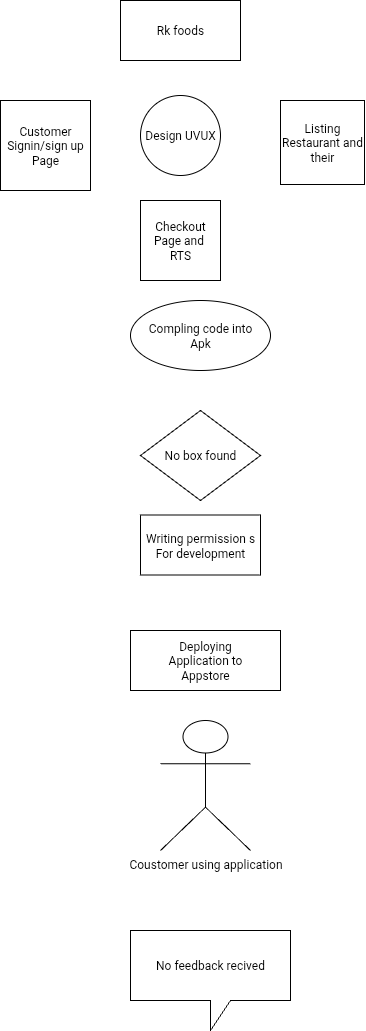

The diagram above was exported from draw.io. Its source (the exported page's mxGraphModel, read from the mxfile embedded in the PNG):
<mxGraphModel dx="595" dy="1005" grid="1" gridSize="10" guides="1" tooltips="1" connect="1" arrows="1" fold="1" page="1" pageScale="1" pageWidth="827" pageHeight="1169" math="0" shadow="0">
  <root>
    <mxCell id="0" />
    <mxCell id="1" parent="0" />
    <mxCell id="s5r-F5suHpSIGYtpIZnM-3" value="Design UVUX" style="ellipse;whiteSpace=wrap;html=1;aspect=fixed;" parent="1" vertex="1">
      <mxGeometry x="260" y="165" width="80" height="80" as="geometry" />
    </mxCell>
    <mxCell id="s5r-F5suHpSIGYtpIZnM-1" value="Rk foods" style="rounded=0;whiteSpace=wrap;html=1;" parent="1" vertex="1">
      <mxGeometry x="240" y="70" width="120" height="60" as="geometry" />
    </mxCell>
    <mxCell id="s5r-F5suHpSIGYtpIZnM-4" value="Checkout&lt;div&gt;Page and&amp;nbsp;&lt;/div&gt;&lt;div&gt;RTS&lt;/div&gt;" style="whiteSpace=wrap;html=1;aspect=fixed;" parent="1" vertex="1">
      <mxGeometry x="260" y="270" width="80" height="80" as="geometry" />
    </mxCell>
    <mxCell id="s5r-F5suHpSIGYtpIZnM-5" value="Compling code into&lt;div&gt;Apk&lt;/div&gt;" style="ellipse;whiteSpace=wrap;html=1;" parent="1" vertex="1">
      <mxGeometry x="250" y="370" width="140" height="70" as="geometry" />
    </mxCell>
    <mxCell id="s5r-F5suHpSIGYtpIZnM-12" value="No feedback recived" style="shape=callout;whiteSpace=wrap;html=1;perimeter=calloutPerimeter;" parent="1" vertex="1">
      <mxGeometry x="250" y="1000" width="160" height="100" as="geometry" />
    </mxCell>
    <mxCell id="s5r-F5suHpSIGYtpIZnM-19" value="Customer&lt;div&gt;Signin/sign up&lt;/div&gt;&lt;div&gt;Page&lt;/div&gt;" style="whiteSpace=wrap;html=1;aspect=fixed;" parent="1" vertex="1">
      <mxGeometry x="120" y="170" width="90" height="90" as="geometry" />
    </mxCell>
    <mxCell id="s5r-F5suHpSIGYtpIZnM-17" value="Listing&lt;div&gt;Restaurant and their&lt;/div&gt;" style="whiteSpace=wrap;html=1;aspect=fixed;" parent="1" vertex="1">
      <mxGeometry x="400" y="170" width="84" height="84" as="geometry" />
    </mxCell>
    <mxCell id="YoGvMUZgqsDXuWm4Wm7Y-1" value="No box found" style="rhombus;whiteSpace=wrap;html=1;" parent="1" vertex="1">
      <mxGeometry x="260" y="480" width="120" height="90" as="geometry" />
    </mxCell>
    <mxCell id="YoGvMUZgqsDXuWm4Wm7Y-3" value="Writing permission s&lt;div&gt;For development&lt;/div&gt;" style="rounded=0;whiteSpace=wrap;html=1;" parent="1" vertex="1">
      <mxGeometry x="260" y="584.5" width="120" height="60" as="geometry" />
    </mxCell>
    <mxCell id="YoGvMUZgqsDXuWm4Wm7Y-4" value="Deploying&lt;div&gt;Application to&lt;/div&gt;&lt;div&gt;Appstore&lt;/div&gt;" style="rounded=0;whiteSpace=wrap;html=1;" parent="1" vertex="1">
      <mxGeometry x="250" y="700" width="150" height="60" as="geometry" />
    </mxCell>
    <mxCell id="YoGvMUZgqsDXuWm4Wm7Y-7" value="Coustomer using application" style="shape=umlActor;verticalLabelPosition=bottom;verticalAlign=top;html=1;outlineConnect=0;" parent="1" vertex="1">
      <mxGeometry x="280" y="790" width="90" height="130" as="geometry" />
    </mxCell>
  </root>
</mxGraphModel>